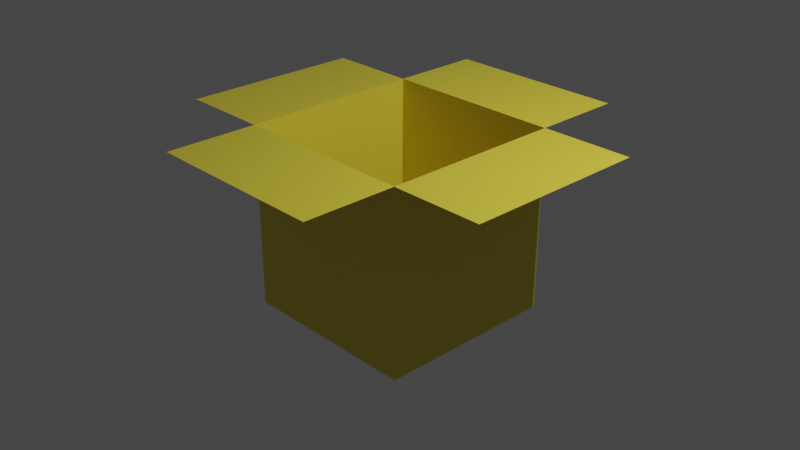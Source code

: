 # Source: BoxWithoutAnimated.blend  (saved by Blender 3.1.7; exported with 4.5.12 LTS)
import bpy
from mathutils import Matrix  # noqa: F401  (used for matrix-valued properties, if any)

bpy.ops.wm.read_factory_settings(use_empty=True)
scene = bpy.context.scene
scene.name = 'Scene'

# ---- collections
col_collection = bpy.data.collections.new('Collection'); scene.collection.children.link(col_collection)

# ---- materials (node trees are filled in below, after node groups)
mat_material_001 = bpy.data.materials.new('Material.001')
mat_material_001.alpha_threshold = 0.0
mat_material_001.use_transparent_shadow = False
mat_material_001.line_color = (0.0, 0.0, 0.0, 1.0)

# ---- material node trees
mat_material_001.use_nodes = True; mat_material_001.node_tree.nodes.clear()
_N = mat_material_001.node_tree.nodes; _L = mat_material_001.node_tree.links
n0 = _N.new('ShaderNodeOutputMaterial'); n0.name = 'Material Output'; n0.location = (300, 300)
n1 = _N.new('ShaderNodeBsdfPrincipled'); n1.name = 'Principled BSDF'; n1.location = (10, 300)
n1.distribution = 'GGX'
n1.subsurface_method = 'RANDOM_WALK_SKIN'
n1.inputs[0].default_value = (0.8, 0.6639, 0.05439, 1.0)
n1.inputs[2].default_value = 0.4
n1.inputs[3].default_value = 1.45
n1.inputs[27].default_value = (0.0, 0.0, 0.0, 1.0)
n1.inputs[28].default_value = 1.0
_L.new(n1.outputs[0], n0.inputs[0])
n0.is_active_output = True

# ---- world
world_world = bpy.data.worlds.new('World'); scene.world = world_world
world_world.use_nodes = True; world_world.node_tree.nodes.clear()
_N = world_world.node_tree.nodes; _L = world_world.node_tree.links
n0 = _N.new('ShaderNodeOutputWorld'); n0.name = 'World Output'; n0.location = (300, 300)
n1 = _N.new('ShaderNodeBackground'); n1.name = 'Background'; n1.location = (10, 300)
n1.inputs[0].default_value = (0.05088, 0.05088, 0.05088, 1.0)
_L.new(n1.outputs[0], n0.inputs[0])
n0.is_active_output = True
world_world.color = (0.05088, 0.05088, 0.05088)
world_world.use_sun_shadow = False
world_world.sun_shadow_jitter_overblur = 0.0

# ---- cameras
cam_camera = bpy.data.cameras.new('Camera')
cam_camera.clip_end = 100.0
cam_camera.ortho_scale = 7.314

# ---- lights
light_light = bpy.data.lights.new('Light', 'POINT')
light_light.transmission_factor = 0.0
light_light.energy = 1000.0
light_light.shadow_soft_size = 0.1
light_light.shadow_maximum_resolution = 0.006
light_light.use_absolute_resolution = True

# ---- meshes
me_cube_001 = bpy.data.meshes.new('Cube.001')
me_cube_001.from_pydata([(1.0, 1.0, 1.0), (1.0, 1.0, -1.0), (1.0, -1.0, 1.0), (1.0, -1.0, -1.0), (-1.0, 1.0, 1.0), (-1.0, 1.0, -1.0), (-1.0, -1.0, 1.0), (-1.0, -1.0, -1.0), (1.0, 2.0, 1.0), (-1.0, 2.0, 1.0), (1.0, -2.0, 1.0), (-1.0, -2.0, 1.0), (-2.0, 1.0, 1.0), (-2.0, -1.0, 1.0), (2.0, 1.0, 1.0), (2.0, -1.0, 1.0)], [], [(3, 2, 6, 7), (7, 6, 4, 5), (5, 1, 3, 7), (1, 0, 2, 3), (5, 4, 0, 1), (0, 4, 9, 8), (6, 2, 10, 11), (4, 6, 13, 12), (2, 0, 14, 15)])
_uv = me_cube_001.uv_layers.new(name='UVMap')
_uv.uv.foreach_set('vector', [0.375, 0.75, 0.625, 0.75, 0.625, 1.0, 0.375, 1.0, 0.375, 0.0, 0.625, 0.0, 0.625, 0.25, 0.375, 0.25, 0.125, 0.5, 0.375, 0.5, 0.375, 0.75, 0.125, 0.75, 0.375, 0.5, 0.625, 0.5, 0.625, 0.75, 0.375, 0.75, 0.375, 0.25, 0.625, 0.25, 0.625, 0.5, 0.375, 0.5, 0.625, 0.5, 0.625, 0.25, 0.625, 0.25, 0.625, 0.5, 0.625, 1.0, 0.625, 0.75, 0.625, 0.75, 0.625, 1.0, 0.625, 0.25, 0.625, 0.0, 0.625, 0.0, 0.625, 0.25, 0.625, 0.75, 0.625, 0.5, 0.625, 0.5, 0.625, 0.75])
me_cube_001.materials.append(mat_material_001)
me_cube_001.use_remesh_preserve_volume = False
me_cube_001.use_remesh_preserve_attributes = False
me_cube_001.use_mirror_vertex_groups = False
me_cube_001.update()
arm_armature = bpy.data.armatures.new('Armature')  # bones are not reproduced

# ---- objects
ob_light = bpy.data.objects.new('Light', light_light)
ob_camera = bpy.data.objects.new('Camera', cam_camera)
ob_cube = bpy.data.objects.new('Cube', me_cube_001)
ob_armature = bpy.data.objects.new('Armature', arm_armature)

# ---- transforms, parenting, visibility, modifiers, constraints
ob_light.location = (4.076, 1.005, 5.904)
ob_light.rotation_euler = (0.6503, 0.05522, 1.866)
ob_light.lock_rotations_4d = False
ob_light.empty_display_type = 'ARROWS'
ob_light.color = (0.0, 0.0, 0.0, 0.0)
ob_light.lineart.crease_threshold = 0.0
ob_camera.location = (7.359, -6.926, 4.958)
ob_camera.rotation_euler = (1.109, 0.0, 0.8149)
ob_camera.lock_rotations_4d = False
ob_camera.empty_display_type = 'ARROWS'
ob_camera.color = (0.0, 0.0, 0.0, 0.0)
ob_camera.display_type = 'WIRE'
ob_camera.lineart.crease_threshold = 0.0
ob_cube.parent = ob_armature
ob_cube.location = (0.0, 0.0, 0.0)
ob_cube.lock_rotations_4d = False
ob_cube.empty_display_type = 'ARROWS'
ob_cube.lineart.crease_threshold = 0.0
_vg = ob_cube.vertex_groups.new(name='Bone')
_vg.add([0, 1, 2, 3, 4, 5, 6, 7], 1.0, 'REPLACE')
_vg = ob_cube.vertex_groups.new(name='Bone.001')
_vg.add([0, 2, 14, 15], 1.0, 'REPLACE')
_vg = ob_cube.vertex_groups.new(name='Bone.002')
_vg.add([4, 6, 12, 13], 1.0, 'REPLACE')
_vg = ob_cube.vertex_groups.new(name='Bone.003')
_vg.add([0, 4, 8, 9], 1.0, 'REPLACE')
_vg = ob_cube.vertex_groups.new(name='Bone.004')
_vg.add([2, 6, 10, 11], 1.0, 'REPLACE')
_vg = ob_cube.vertex_groups.new(name='Group')
_m = ob_cube.modifiers.new('Armature', 'ARMATURE')
_m.object = ob_armature
ob_armature.location = (0.0, 0.0, 0.0)

# ---- collection membership
col_collection.objects.link(ob_light)
col_collection.objects.link(ob_camera)
col_collection.objects.link(ob_cube)
col_collection.objects.link(ob_armature)

# ---- scene / render settings (as saved in the file)
scene.camera = ob_camera
scene.frame_start = 1; scene.frame_end = 250; scene.frame_set(1)
scene.render.engine = 'BLENDER_EEVEE_NEXT'
scene.cycles.sampling_pattern = 'TABULATED_SOBOL'
scene.cycles.use_light_tree = False
scene.view_settings.view_transform = 'Filmic'
bpy.context.view_layer.update()
